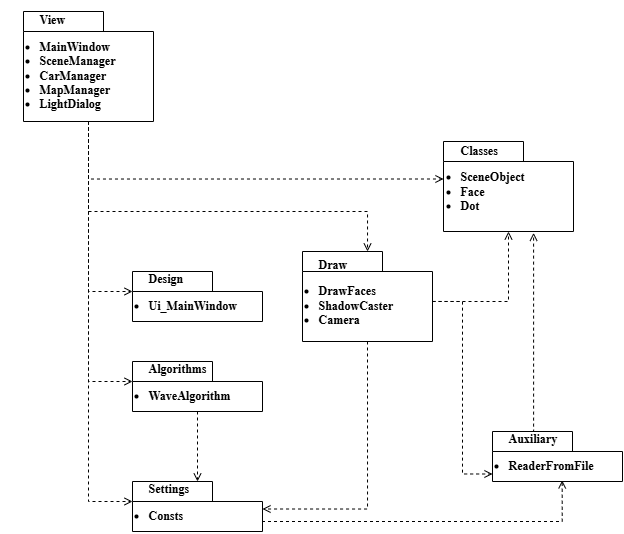

The diagram above was exported from draw.io. Its source (the exported page's mxGraphModel, read from the mxfile embedded in the PNG):
<mxGraphModel dx="1557" dy="630" grid="1" gridSize="10" guides="1" tooltips="1" connect="1" arrows="1" fold="1" page="1" pageScale="1" pageWidth="827" pageHeight="1169" math="0" shadow="0">
  <root>
    <mxCell id="0" />
    <mxCell id="1" parent="0" />
    <mxCell id="z_KmcIXuTpUnLq9mAn68-32" style="edgeStyle=orthogonalEdgeStyle;rounded=0;orthogonalLoop=1;jettySize=auto;html=1;dashed=1;endArrow=open;endFill=0;exitX=0.5;exitY=1;exitDx=0;exitDy=0;exitPerimeter=0;" parent="1" source="z_KmcIXuTpUnLq9mAn68-25" target="z_KmcIXuTpUnLq9mAn68-26" edge="1">
      <mxGeometry relative="1" as="geometry">
        <Array as="points">
          <mxPoint x="125" y="240" />
          <mxPoint x="404" y="240" />
        </Array>
      </mxGeometry>
    </mxCell>
    <mxCell id="z_KmcIXuTpUnLq9mAn68-25" value="&lt;ul&gt;&lt;span class=&quot;router-outlet-wrapper ng-tns-c2785337336-0&quot;&gt;&lt;p class=&quot;ng-star-inserted&quot;&gt;&lt;strong class=&quot;ng-star-inserted&quot;&gt;View&lt;/strong&gt;&lt;/p&gt;&lt;/span&gt;&lt;li&gt;&lt;span class=&quot;router-outlet-wrapper ng-tns-c2785337336-0&quot;&gt;MainWindow&lt;/span&gt;&lt;/li&gt;&lt;li&gt;&lt;span class=&quot;router-outlet-wrapper ng-tns-c2785337336-0&quot;&gt;SceneManager&lt;/span&gt;&lt;/li&gt;&lt;li&gt;&lt;span class=&quot;router-outlet-wrapper ng-tns-c2785337336-0&quot;&gt;CarManager&lt;/span&gt;&lt;/li&gt;&lt;li&gt;&lt;span class=&quot;router-outlet-wrapper ng-tns-c2785337336-0&quot;&gt;&lt;span class=&quot;router-outlet-wrapper ng-tns-c2785337336-0&quot;&gt;&lt;span class=&quot;inline-code ng-star-inserted&quot;&gt;MapManager&lt;/span&gt;&lt;/span&gt;&lt;/span&gt;&lt;/li&gt;&lt;li&gt;&lt;span class=&quot;router-outlet-wrapper ng-tns-c2785337336-0&quot;&gt;&lt;span class=&quot;router-outlet-wrapper ng-tns-c2785337336-0&quot;&gt;&lt;span class=&quot;inline-code ng-star-inserted&quot;&gt;&lt;span class=&quot;router-outlet-wrapper ng-tns-c2785337336-0&quot;&gt;&lt;span class=&quot;inline-code ng-star-inserted&quot;&gt;LightDialog&lt;/span&gt;&lt;/span&gt;&lt;/span&gt;&lt;/span&gt;&lt;/span&gt;&lt;/li&gt;&lt;/ul&gt;" style="shape=folder;fontStyle=1;spacingTop=10;tabWidth=80;tabHeight=20;tabPosition=left;html=1;whiteSpace=wrap;fontFamily=Times New Roman;labelPosition=center;verticalLabelPosition=middle;align=left;verticalAlign=middle;movable=1;movableLabel=1;enumerate=0;" parent="1" vertex="1">
      <mxGeometry x="60" y="40" width="130" height="110" as="geometry">
        <mxPoint x="-26" y="-10" as="offset" />
      </mxGeometry>
    </mxCell>
    <mxCell id="z_KmcIXuTpUnLq9mAn68-26" value="&lt;ul&gt;&lt;span class=&quot;router-outlet-wrapper ng-tns-c2785337336-0&quot;&gt;&lt;p class=&quot;ng-star-inserted&quot;&gt;&lt;span class=&quot;router-outlet-wrapper ng-tns-c2785337336-0&quot;&gt;&lt;strong class=&quot;ng-star-inserted&quot;&gt;Draw&lt;/strong&gt;&lt;/span&gt;&lt;/p&gt;&lt;/span&gt;&lt;li&gt;&lt;span style=&quot;background-color: transparent; color: light-dark(rgb(0, 0, 0), rgb(255, 255, 255));&quot;&gt;DrawFaces&lt;/span&gt;&lt;/li&gt;&lt;li&gt;&lt;span class=&quot;router-outlet-wrapper ng-tns-c2785337336-0&quot;&gt;ShadowCaster&lt;/span&gt;&lt;/li&gt;&lt;li&gt;&lt;span style=&quot;background-color: transparent; color: light-dark(rgb(0, 0, 0), rgb(255, 255, 255));&quot;&gt;&lt;span class=&quot;router-outlet-wrapper ng-tns-c2785337336-0&quot;&gt;&lt;span class=&quot;inline-code ng-star-inserted&quot;&gt;Camera&lt;/span&gt;&lt;/span&gt;&lt;/span&gt;&lt;/li&gt;&lt;/ul&gt;" style="shape=folder;fontStyle=1;spacingTop=10;tabWidth=80;tabHeight=20;tabPosition=left;html=1;whiteSpace=wrap;fontFamily=Times New Roman;labelPosition=center;verticalLabelPosition=middle;align=left;verticalAlign=middle;movable=1;movableLabel=1;enumerate=0;" parent="1" vertex="1">
      <mxGeometry x="339" y="280" width="130" height="90" as="geometry">
        <mxPoint x="-26" y="-10" as="offset" />
      </mxGeometry>
    </mxCell>
    <mxCell id="NtP4U8AFmKTka9yXX_W0-1" style="edgeStyle=orthogonalEdgeStyle;rounded=0;orthogonalLoop=1;jettySize=auto;html=1;dashed=1;endArrow=open;endFill=0;" edge="1" parent="1" source="z_KmcIXuTpUnLq9mAn68-27" target="z_KmcIXuTpUnLq9mAn68-30">
      <mxGeometry relative="1" as="geometry" />
    </mxCell>
    <mxCell id="z_KmcIXuTpUnLq9mAn68-27" value="&lt;ul&gt;&lt;span class=&quot;router-outlet-wrapper ng-tns-c2785337336-0&quot;&gt;&lt;p class=&quot;ng-star-inserted&quot;&gt;&lt;span class=&quot;router-outlet-wrapper ng-tns-c2785337336-0&quot;&gt;&lt;strong class=&quot;ng-star-inserted&quot;&gt;Algorithms&lt;/strong&gt;&lt;/span&gt;&lt;/p&gt;&lt;/span&gt;&lt;li&gt;&lt;span class=&quot;router-outlet-wrapper ng-tns-c2785337336-0&quot;&gt;WaveAlgorithm&lt;/span&gt;&lt;/li&gt;&lt;/ul&gt;" style="shape=folder;fontStyle=1;spacingTop=10;tabWidth=80;tabHeight=20;tabPosition=left;html=1;whiteSpace=wrap;fontFamily=Times New Roman;labelPosition=center;verticalLabelPosition=middle;align=left;verticalAlign=middle;movable=1;movableLabel=1;enumerate=0;" parent="1" vertex="1">
      <mxGeometry x="169" y="390" width="130" height="50" as="geometry">
        <mxPoint x="-26" y="-10" as="offset" />
      </mxGeometry>
    </mxCell>
    <mxCell id="z_KmcIXuTpUnLq9mAn68-28" value="&lt;ul&gt;&lt;span class=&quot;router-outlet-wrapper ng-tns-c2785337336-0&quot;&gt;&lt;p class=&quot;ng-star-inserted&quot;&gt;&lt;span class=&quot;router-outlet-wrapper ng-tns-c2785337336-0&quot;&gt;&lt;strong class=&quot;ng-star-inserted&quot;&gt;Classes&lt;/strong&gt;&lt;/span&gt;&lt;/p&gt;&lt;/span&gt;&lt;li&gt;&lt;span class=&quot;router-outlet-wrapper ng-tns-c2785337336-0&quot;&gt;SceneObject&lt;/span&gt;&lt;/li&gt;&lt;li&gt;&lt;span style=&quot;background-color: transparent; color: light-dark(rgb(0, 0, 0), rgb(255, 255, 255));&quot;&gt;&lt;span class=&quot;router-outlet-wrapper ng-tns-c2785337336-0&quot;&gt;&lt;span class=&quot;inline-code ng-star-inserted&quot;&gt;Face&lt;/span&gt;&lt;/span&gt;&lt;/span&gt;&lt;/li&gt;&lt;li&gt;Dot&lt;/li&gt;&lt;/ul&gt;" style="shape=folder;fontStyle=1;spacingTop=10;tabWidth=80;tabHeight=20;tabPosition=left;html=1;whiteSpace=wrap;fontFamily=Times New Roman;labelPosition=center;verticalLabelPosition=middle;align=left;verticalAlign=middle;movable=1;movableLabel=1;enumerate=0;" parent="1" vertex="1">
      <mxGeometry x="480" y="170" width="130" height="90" as="geometry">
        <mxPoint x="-25" y="-14" as="offset" />
      </mxGeometry>
    </mxCell>
    <mxCell id="z_KmcIXuTpUnLq9mAn68-29" value="&lt;ul&gt;&lt;span class=&quot;router-outlet-wrapper ng-tns-c2785337336-0&quot;&gt;&lt;p class=&quot;ng-star-inserted&quot;&gt;&lt;span class=&quot;router-outlet-wrapper ng-tns-c2785337336-0&quot;&gt;&lt;strong class=&quot;ng-star-inserted&quot;&gt;Auxiliary&lt;/strong&gt;&lt;/span&gt;&lt;/p&gt;&lt;/span&gt;&lt;li&gt;&lt;span class=&quot;router-outlet-wrapper ng-tns-c2785337336-0&quot;&gt;ReaderFromFile&lt;/span&gt;&lt;/li&gt;&lt;/ul&gt;" style="shape=folder;fontStyle=1;spacingTop=10;tabWidth=80;tabHeight=20;tabPosition=left;html=1;whiteSpace=wrap;fontFamily=Times New Roman;labelPosition=center;verticalLabelPosition=middle;align=left;verticalAlign=middle;movable=1;movableLabel=1;enumerate=0;" parent="1" vertex="1">
      <mxGeometry x="529" y="460" width="130" height="50" as="geometry">
        <mxPoint x="-26" y="-10" as="offset" />
      </mxGeometry>
    </mxCell>
    <mxCell id="z_KmcIXuTpUnLq9mAn68-30" value="&lt;ul&gt;&lt;span class=&quot;router-outlet-wrapper ng-tns-c2785337336-0&quot;&gt;&lt;p class=&quot;ng-star-inserted&quot;&gt;&lt;span class=&quot;router-outlet-wrapper ng-tns-c2785337336-0&quot;&gt;&lt;strong class=&quot;ng-star-inserted&quot;&gt;Settings&lt;/strong&gt;&lt;/span&gt;&lt;/p&gt;&lt;/span&gt;&lt;li&gt;&lt;span class=&quot;router-outlet-wrapper ng-tns-c2785337336-0&quot;&gt;Consts&lt;/span&gt;&lt;/li&gt;&lt;/ul&gt;" style="shape=folder;fontStyle=1;spacingTop=10;tabWidth=80;tabHeight=20;tabPosition=left;html=1;whiteSpace=wrap;fontFamily=Times New Roman;labelPosition=center;verticalLabelPosition=middle;align=left;verticalAlign=middle;movable=1;movableLabel=1;enumerate=0;" parent="1" vertex="1">
      <mxGeometry x="169" y="510" width="130" height="50" as="geometry">
        <mxPoint x="-26" y="-10" as="offset" />
      </mxGeometry>
    </mxCell>
    <mxCell id="z_KmcIXuTpUnLq9mAn68-31" value="&lt;ul&gt;&lt;span class=&quot;router-outlet-wrapper ng-tns-c2785337336-0&quot;&gt;&lt;p class=&quot;ng-star-inserted&quot;&gt;&lt;span class=&quot;router-outlet-wrapper ng-tns-c2785337336-0&quot;&gt;&lt;strong class=&quot;ng-star-inserted&quot;&gt;Design&lt;/strong&gt;&lt;/span&gt;&lt;/p&gt;&lt;/span&gt;&lt;li&gt;&lt;span class=&quot;router-outlet-wrapper ng-tns-c2785337336-0&quot;&gt;Ui_MainWindow&lt;/span&gt;&lt;/li&gt;&lt;/ul&gt;" style="shape=folder;fontStyle=1;spacingTop=10;tabWidth=80;tabHeight=20;tabPosition=left;html=1;whiteSpace=wrap;fontFamily=Times New Roman;labelPosition=center;verticalLabelPosition=middle;align=left;verticalAlign=middle;movable=1;movableLabel=1;enumerate=0;" parent="1" vertex="1">
      <mxGeometry x="169" y="300" width="130" height="50" as="geometry">
        <mxPoint x="-26" y="-10" as="offset" />
      </mxGeometry>
    </mxCell>
    <mxCell id="z_KmcIXuTpUnLq9mAn68-34" style="edgeStyle=orthogonalEdgeStyle;rounded=0;orthogonalLoop=1;jettySize=auto;html=1;dashed=1;endArrow=open;endFill=0;entryX=0;entryY=0;entryDx=0;entryDy=20;entryPerimeter=0;exitX=0.5;exitY=1;exitDx=0;exitDy=0;exitPerimeter=0;" parent="1" source="z_KmcIXuTpUnLq9mAn68-25" target="z_KmcIXuTpUnLq9mAn68-31" edge="1">
      <mxGeometry relative="1" as="geometry">
        <mxPoint x="100" y="360" as="sourcePoint" />
        <mxPoint x="190" y="360" as="targetPoint" />
      </mxGeometry>
    </mxCell>
    <mxCell id="z_KmcIXuTpUnLq9mAn68-35" style="edgeStyle=orthogonalEdgeStyle;rounded=0;orthogonalLoop=1;jettySize=auto;html=1;dashed=1;endArrow=open;endFill=0;entryX=0;entryY=0;entryDx=0;entryDy=20;entryPerimeter=0;exitX=0.5;exitY=1;exitDx=0;exitDy=0;exitPerimeter=0;" parent="1" source="z_KmcIXuTpUnLq9mAn68-25" target="z_KmcIXuTpUnLq9mAn68-27" edge="1">
      <mxGeometry relative="1" as="geometry">
        <mxPoint x="70" y="470" as="sourcePoint" />
        <mxPoint x="160" y="470" as="targetPoint" />
      </mxGeometry>
    </mxCell>
    <mxCell id="z_KmcIXuTpUnLq9mAn68-37" style="edgeStyle=orthogonalEdgeStyle;rounded=0;orthogonalLoop=1;jettySize=auto;html=1;dashed=1;endArrow=open;endFill=0;entryX=0;entryY=0;entryDx=0;entryDy=37.5;entryPerimeter=0;exitX=0.5;exitY=1;exitDx=0;exitDy=0;exitPerimeter=0;" parent="1" source="z_KmcIXuTpUnLq9mAn68-25" target="z_KmcIXuTpUnLq9mAn68-28" edge="1">
      <mxGeometry relative="1" as="geometry">
        <mxPoint x="-10" y="430" as="sourcePoint" />
        <mxPoint x="80" y="515" as="targetPoint" />
      </mxGeometry>
    </mxCell>
    <mxCell id="z_KmcIXuTpUnLq9mAn68-38" style="edgeStyle=orthogonalEdgeStyle;rounded=0;orthogonalLoop=1;jettySize=auto;html=1;dashed=1;endArrow=open;endFill=0;entryX=0;entryY=0;entryDx=0;entryDy=20;entryPerimeter=0;exitX=0.5;exitY=1;exitDx=0;exitDy=0;exitPerimeter=0;" parent="1" source="z_KmcIXuTpUnLq9mAn68-25" target="z_KmcIXuTpUnLq9mAn68-30" edge="1">
      <mxGeometry relative="1" as="geometry">
        <mxPoint x="110" y="570" as="sourcePoint" />
        <mxPoint x="200" y="803" as="targetPoint" />
      </mxGeometry>
    </mxCell>
    <mxCell id="z_KmcIXuTpUnLq9mAn68-41" style="edgeStyle=orthogonalEdgeStyle;rounded=0;orthogonalLoop=1;jettySize=auto;html=1;dashed=1;endArrow=open;endFill=0;" parent="1" source="z_KmcIXuTpUnLq9mAn68-26" target="z_KmcIXuTpUnLq9mAn68-28" edge="1">
      <mxGeometry relative="1" as="geometry">
        <mxPoint x="570" y="300" as="sourcePoint" />
        <mxPoint x="1010" y="530" as="targetPoint" />
        <Array as="points">
          <mxPoint x="545" y="330" />
        </Array>
      </mxGeometry>
    </mxCell>
    <mxCell id="z_KmcIXuTpUnLq9mAn68-42" style="edgeStyle=orthogonalEdgeStyle;rounded=0;orthogonalLoop=1;jettySize=auto;html=1;dashed=1;endArrow=open;endFill=0;exitX=0.5;exitY=1;exitDx=0;exitDy=0;exitPerimeter=0;entryX=0;entryY=0;entryDx=130;entryDy=27.5;entryPerimeter=0;" parent="1" source="z_KmcIXuTpUnLq9mAn68-26" target="z_KmcIXuTpUnLq9mAn68-30" edge="1">
      <mxGeometry relative="1" as="geometry">
        <mxPoint x="729" y="495" as="sourcePoint" />
        <mxPoint x="804" y="310" as="targetPoint" />
      </mxGeometry>
    </mxCell>
    <mxCell id="z_KmcIXuTpUnLq9mAn68-44" style="edgeStyle=orthogonalEdgeStyle;rounded=0;orthogonalLoop=1;jettySize=auto;html=1;dashed=1;endArrow=open;endFill=0;exitX=1.001;exitY=0.555;exitDx=0;exitDy=0;exitPerimeter=0;entryX=0;entryY=0;entryDx=0;entryDy=42.5;entryPerimeter=0;" parent="1" source="z_KmcIXuTpUnLq9mAn68-26" target="z_KmcIXuTpUnLq9mAn68-29" edge="1">
      <mxGeometry relative="1" as="geometry">
        <mxPoint x="539" y="455" as="sourcePoint" />
        <mxPoint x="614" y="290" as="targetPoint" />
      </mxGeometry>
    </mxCell>
    <mxCell id="z_KmcIXuTpUnLq9mAn68-46" style="edgeStyle=orthogonalEdgeStyle;rounded=0;orthogonalLoop=1;jettySize=auto;html=1;dashed=1;endArrow=open;endFill=0;exitX=0;exitY=0;exitDx=130;exitDy=27.5;exitPerimeter=0;entryX=0.536;entryY=0.978;entryDx=0;entryDy=0;entryPerimeter=0;" parent="1" source="z_KmcIXuTpUnLq9mAn68-30" target="z_KmcIXuTpUnLq9mAn68-29" edge="1">
      <mxGeometry relative="1" as="geometry">
        <mxPoint x="504" y="530" as="sourcePoint" />
        <mxPoint x="409" y="700" as="targetPoint" />
        <Array as="points">
          <mxPoint x="299" y="550" />
          <mxPoint x="599" y="550" />
        </Array>
      </mxGeometry>
    </mxCell>
    <mxCell id="z_KmcIXuTpUnLq9mAn68-48" style="edgeStyle=orthogonalEdgeStyle;rounded=0;orthogonalLoop=1;jettySize=auto;html=1;dashed=1;endArrow=open;endFill=0;exitX=0;exitY=0;exitDx=40;exitDy=0;exitPerimeter=0;entryX=0.693;entryY=1.015;entryDx=0;entryDy=0;entryPerimeter=0;" parent="1" source="z_KmcIXuTpUnLq9mAn68-29" target="z_KmcIXuTpUnLq9mAn68-28" edge="1">
      <mxGeometry relative="1" as="geometry">
        <mxPoint x="580" y="450" as="sourcePoint" />
        <mxPoint x="570" y="280" as="targetPoint" />
        <Array as="points">
          <mxPoint x="570" y="460" />
        </Array>
      </mxGeometry>
    </mxCell>
  </root>
</mxGraphModel>